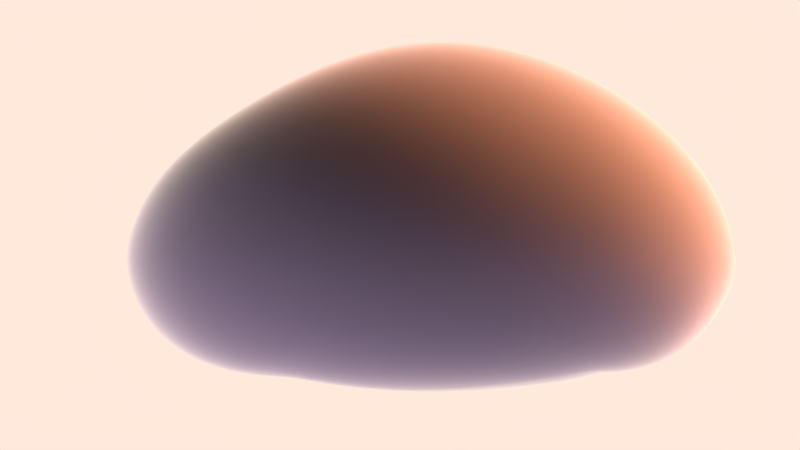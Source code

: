 # Source: Clouds_Finished_BlendFile.blend  (saved by Blender 2.70.0; exported with 4.5.12 LTS)
import bpy
from mathutils import Matrix  # noqa: F401  (used for matrix-valued properties, if any)

bpy.ops.wm.read_factory_settings(use_empty=True)
scene = bpy.context.scene
scene.name = 'Scene'

# ---- collections
col_collection_1 = bpy.data.collections.new('Collection 1'); scene.collection.children.link(col_collection_1)
col_collection_2 = bpy.data.collections.new('Collection 2'); scene.collection.children.link(col_collection_2)
col_collection_2.hide_render = True
col_collection_2.hide_viewport = True

# ---- materials (node trees are filled in below, after node groups)
mat_material = bpy.data.materials.new('Material')
mat_material.alpha_threshold = 0.0
mat_material.roughness = 0.5
mat_material.line_color = (0.0, 0.0, 0.0, 1.0)
mat_material_003 = bpy.data.materials.new('Material.003')
mat_material_003.alpha_threshold = 0.0
mat_material_003.roughness = 0.5
mat_material_003.line_color = (0.0, 0.0, 0.0, 1.0)

# ---- material node trees
mat_material.use_nodes = True; mat_material.node_tree.nodes.clear()
_N = mat_material.node_tree.nodes; _L = mat_material.node_tree.links
n0 = _N.new('ShaderNodeOutputMaterial'); n0.name = 'Material Output'; n0.location = (300, 300)
n1 = _N.new('ShaderNodeVolumeScatter'); n1.name = 'Volume Scatter'; n1.location = (-36, 308)
n1.width = 154
n1.inputs[1].default_value = 5.0
n1.inputs[2].default_value = 0.95
_L.new(n1.outputs[0], n0.inputs[1])
n0.is_active_output = True
mat_material_003.use_nodes = True; mat_material_003.node_tree.nodes.clear()
_N = mat_material_003.node_tree.nodes; _L = mat_material_003.node_tree.links
n0 = _N.new('ShaderNodeOutputMaterial'); n0.name = 'Material Output'; n0.location = (300, 300)
n1 = _N.new('ShaderNodeVolumeScatter'); n1.name = 'Volume Scatter'; n1.location = (-38, 305)
n1.width = 140
n1.inputs[1].default_value = 15.0
n1.inputs[2].default_value = 0.825
_L.new(n1.outputs[0], n0.inputs[1])
n0.is_active_output = True

# ---- world
world_world = bpy.data.worlds.new('World'); scene.world = world_world
world_world.use_nodes = True; world_world.node_tree.nodes.clear()
_N = world_world.node_tree.nodes; _L = world_world.node_tree.links
n0 = _N.new('ShaderNodeOutputWorld'); n0.name = 'World Output'; n0.location = (300, 300)
n1 = _N.new('ShaderNodeBackground'); n1.name = 'Background'; n1.location = (10, 300)
n1.inputs[0].default_value = (1.0, 0.8151, 0.7128, 1.0)
n2 = _N.new('ShaderNodeTexSky'); n2.name = 'Sky Texture'; n2.location = (-190, 300)
n2.sky_type = 'PREETHAM'
n2.sun_direction = (0.05634, -0.8521, 0.5203)
n2.sun_elevation = 1.571
_L.new(n1.outputs[0], n0.inputs[0])
n0.is_active_output = True
world_world.color = (0.05088, 0.05088, 0.05088)
world_world.use_sun_shadow = False
world_world.sun_shadow_jitter_overblur = 0.0
world_world.cycles.sampling_method = 'MANUAL'
world_world.cycles.sample_map_resolution = 256

# ---- cameras
cam_camera = bpy.data.cameras.new('Camera')
cam_camera.clip_end = 100.0
cam_camera.lens = 35.0
cam_camera.sensor_width = 32.0
cam_camera.sensor_height = 18.0
cam_camera.ortho_scale = 7.314
cam_camera.dof.focus_distance = 0.0

# ---- lights
light_lamp_001 = bpy.data.lights.new('Lamp.001', 'SUN')
light_lamp_001.color = (0.8375, 0.5919, 1.0)
light_lamp_001.transmission_factor = 0.0
light_lamp_001.cutoff_distance = 30.0
light_lamp_001.angle = 0.1993
light_lamp_001.energy = 100.0
light_lamp_001.shadow_buffer_clip_start = 1.001
light_lamp_001.shadow_soft_size = 0.1
light_lamp_001.shadow_cascade_max_distance = 1000.0
light_lamp_001.cycles.use_multiple_importance_sampling = False
light_lamp = bpy.data.lights.new('Lamp', 'SUN')
light_lamp.color = (1.0, 0.3231, 0.1558)
light_lamp.transmission_factor = 0.0
light_lamp.cutoff_distance = 30.0
light_lamp.angle = 0.1993
light_lamp.energy = 100.0
light_lamp.shadow_buffer_clip_start = 1.001
light_lamp.shadow_soft_size = 0.1
light_lamp.shadow_cascade_max_distance = 1000.0
light_lamp.cycles.use_multiple_importance_sampling = False
light_lamp_005 = bpy.data.lights.new('Lamp.005', 'SUN')
light_lamp_005.color = (1.0, 0.9278, 0.8704)
light_lamp_005.transmission_factor = 0.0
light_lamp_005.cutoff_distance = 30.0
light_lamp_005.angle = 0.1993
light_lamp_005.energy = 150.0
light_lamp_005.shadow_buffer_clip_start = 1.001
light_lamp_005.shadow_soft_size = 0.1
light_lamp_005.shadow_cascade_max_distance = 1000.0
light_lamp_005.cycles.use_multiple_importance_sampling = False
light_lamp_004 = bpy.data.lights.new('Lamp.004', 'SUN')
light_lamp_004.color = (0.4977, 0.6331, 1.0)
light_lamp_004.transmission_factor = 0.0
light_lamp_004.cutoff_distance = 30.0
light_lamp_004.angle = 0.1993
light_lamp_004.energy = 25.0
light_lamp_004.shadow_buffer_clip_start = 1.001
light_lamp_004.shadow_soft_size = 0.1
light_lamp_004.shadow_cascade_max_distance = 1000.0
light_lamp_004.cycles.use_multiple_importance_sampling = False

# ---- meshes
me_cube = bpy.data.meshes.new('Cube')
me_cube.from_pydata([(0.0375, 1.118e-07, -0.003525), (0.3995, 3.725e-08, -0.008762), (0.03364, -0.335, -0.007143), (-0.3565, 1.64e-07, -0.009629), (0.03477, 0.3507, -0.008753), (0.3721, 0.3201, 0.0005579), (0.3693, -0.2918, 0.004499), (-0.3112, -0.3264, 0.0007248), (-0.3112, 0.3264, 0.0007248), (0.02431, -0.0006185, 0.9473), (0.02488, 0.3344, 0.9009), (-0.2941, -4.183e-08, 0.8818), (0.02391, -0.3507, 0.9019), (0.369, -0.01909, 0.8521), (0.3527, 0.2685, 0.8242), (-0.2861, 0.3264, 0.8463), (-0.2861, -0.3264, 0.8463), (0.3485, -0.3157, 0.829), (0.9237, -0.003848, 0.3059), (0.8669, 0.3192, 0.3106), (0.8506, -0.01426, 0.4936), (0.8639, -0.3346, 0.3142), (0.8723, -0.0004268, 0.1362), (0.8159, 0.3095, 0.1504), (0.8015, 0.2727, 0.4929), (0.797, -0.309, 0.4981), (0.8138, -0.3115, 0.153), (0.01513, -0.7749, 0.3445), (0.3706, -0.6427, 0.3466), (0.01602, -0.7347, 0.5604), (-0.337, -0.8114, 0.3293), (0.0182, -0.7276, 0.1555), (0.3499, -0.6091, 0.1724), (0.3473, -0.6169, 0.5498), (-0.3123, -0.7568, 0.5355), (-0.3105, -0.7553, 0.1574), (-1.094, 1.87e-07, 0.3179), (-0.9427, -0.3507, 0.3168), (-0.9579, 1.383e-07, 0.5205), (-0.9427, 0.3507, 0.3168), (-1.01, 1.95e-07, 0.1367), (-0.8808, -0.3264, 0.1503), (-0.8422, -0.3264, 0.5111), (-0.8422, 0.3264, 0.5111), (-0.8808, 0.3264, 0.1503), (0.02286, 0.8736, 0.3336), (0.3853, 0.7848, 0.3263), (0.02484, 0.8187, 0.146), (-0.3364, 0.8194, 0.3285), (0.02298, 0.8048, 0.5508), (0.3612, 0.7076, 0.5311), (0.3621, 0.7451, 0.1554), (-0.3099, 0.7639, 0.1565), (-0.3118, 0.7639, 0.5347), (0.6509, 0.2915, 0.04109), (0.6972, -6.371e-06, 0.01843), (0.6488, -0.2811, 0.0439), (0.3415, 0.5877, 0.04177), (0.02912, 0.6432, 0.02083), (-0.2818, 0.599, 0.04248), (0.6452, 0.5688, 0.1624), (0.6886, 0.5944, 0.3169), (0.6411, 0.5235, 0.502), (0.3334, -0.4948, 0.05314), (0.02476, -0.5826, 0.02703), (-0.2821, -0.5954, 0.04285), (0.6362, -0.4995, 0.1745), (0.6779, -0.5348, 0.3311), (0.6295, -0.5, 0.5169), (-0.6636, -0.3021, 0.03978), (-0.7549, 1.907e-07, 0.01583), (-0.6636, 0.3021, 0.03978), (-0.6069, -0.599, 0.1637), (-0.6521, -0.6432, 0.3198), (-0.5983, -0.599, 0.5108), (-0.6069, 0.599, 0.1637), (-0.6521, 0.6432, 0.3198), (-0.5983, 0.599, 0.5108), (0.6264, 0.2307, 0.6709), (0.661, -0.02645, 0.6808), (0.6209, -0.2852, 0.6772), (0.3361, 0.5295, 0.7193), (0.0242, 0.62, 0.7587), (-0.2838, 0.599, 0.7276), (0.3266, -0.5241, 0.7314), (0.02029, -0.6079, 0.7638), (-0.2838, -0.5987, 0.7276), (-0.5855, -0.3021, 0.6986), (-0.6366, 6.936e-08, 0.7152), (-0.5855, 0.3021, 0.6986), (0.5562, 0.4878, 0.08433), (0.549, -0.4262, 0.0942), (-0.5141, -0.5093, 0.08512), (-0.5141, 0.5093, 0.08512), (0.5455, 0.422, 0.6393), (0.5353, -0.439, 0.652), (-0.4887, -0.5093, 0.656), (-0.4887, 0.5093, 0.656)], [], [(0, 4, 5, 1), (1, 5, 54, 55), (4, 58, 57, 5), (5, 57, 90, 54), (0, 1, 6, 2), (2, 6, 63, 64), (1, 55, 56, 6), (6, 56, 91, 63), (0, 2, 7, 3), (3, 7, 69, 70), (2, 64, 65, 7), (7, 65, 92, 69), (0, 3, 8, 4), (4, 8, 59, 58), (3, 70, 71, 8), (8, 71, 93, 59), (9, 13, 14, 10), (10, 14, 81, 82), (13, 79, 78, 14), (14, 78, 94, 81), (9, 10, 15, 11), (11, 15, 89, 88), (10, 82, 83, 15), (15, 83, 97, 89), (9, 11, 16, 12), (12, 16, 86, 85), (11, 88, 87, 16), (16, 87, 96, 86), (9, 12, 17, 13), (13, 17, 80, 79), (12, 85, 84, 17), (17, 84, 95, 80), (18, 22, 23, 19), (19, 23, 60, 61), (22, 55, 54, 23), (23, 54, 90, 60), (18, 19, 24, 20), (20, 24, 78, 79), (19, 61, 62, 24), (24, 62, 94, 78), (18, 20, 25, 21), (21, 25, 68, 67), (20, 79, 80, 25), (25, 80, 95, 68), (18, 21, 26, 22), (22, 26, 56, 55), (21, 67, 66, 26), (26, 66, 91, 56), (27, 31, 32, 28), (28, 32, 66, 67), (31, 64, 63, 32), (32, 63, 91, 66), (27, 28, 33, 29), (29, 33, 84, 85), (28, 67, 68, 33), (33, 68, 95, 84), (27, 29, 34, 30), (30, 34, 74, 73), (29, 85, 86, 34), (34, 86, 96, 74), (27, 30, 35, 31), (31, 35, 65, 64), (30, 73, 72, 35), (35, 72, 92, 65), (36, 40, 41, 37), (37, 41, 72, 73), (40, 70, 69, 41), (41, 69, 92, 72), (36, 37, 42, 38), (38, 42, 87, 88), (37, 73, 74, 42), (42, 74, 96, 87), (36, 38, 43, 39), (39, 43, 77, 76), (38, 88, 89, 43), (43, 89, 97, 77), (36, 39, 44, 40), (40, 44, 71, 70), (39, 76, 75, 44), (44, 75, 93, 71), (45, 49, 50, 46), (46, 50, 62, 61), (49, 82, 81, 50), (50, 81, 94, 62), (45, 46, 51, 47), (47, 51, 57, 58), (46, 61, 60, 51), (51, 60, 90, 57), (45, 47, 52, 48), (48, 52, 75, 76), (47, 58, 59, 52), (52, 59, 93, 75), (45, 48, 53, 49), (49, 53, 83, 82), (48, 76, 77, 53), (53, 77, 97, 83)])
me_cube.polygons.foreach_set('use_smooth', [True] * 96)
me_cube.materials.append(mat_material)
me_cube.use_remesh_preserve_volume = False
me_cube.use_remesh_preserve_attributes = False
me_cube.use_mirror_vertex_groups = False
me_cube.update()
me_cube_004 = bpy.data.meshes.new('Cube.004')
me_cube_004.from_pydata([(-0.8785, 0.0, -0.5424), (-0.8194, 0.0, 0.1268), (-0.8194, 0.3507, -0.5417), (-0.8194, 0.0, -1.256), (-0.8194, -0.3507, -0.5417), (-0.7639, -0.3264, 0.07848), (-0.7639, 0.3264, 0.07848), (-0.7639, 0.3264, -1.207), (-0.7639, -0.3264, -1.207), (0.0, 0.8785, -0.5424), (0.0, 0.8194, 0.1268), (0.3507, 0.8194, -0.5417), (0.0, 0.8194, -1.256), (-0.3507, 0.8194, -0.5417), (-0.3264, 0.7639, 0.07848), (0.3264, 0.7639, 0.07848), (0.3264, 0.7639, -1.207), (-0.3264, 0.7639, -1.207), (0.8785, 0.0, -0.5424), (0.8194, 0.0, 0.1268), (0.8194, -0.3507, -0.5417), (0.8194, 0.0, -1.256), (0.8194, 0.3507, -0.5417), (0.7639, 0.3264, 0.07848), (0.7639, -0.3264, 0.07848), (0.7639, -0.3264, -1.207), (0.7639, 0.3264, -1.207), (0.0, -0.8785, -0.5424), (0.0, -0.8194, 0.1268), (-0.3507, -0.8194, -0.5417), (0.0, -0.8194, -1.256), (0.3507, -0.8194, -0.5417), (0.3264, -0.7639, 0.07848), (-0.3264, -0.7639, 0.07848), (-0.3264, -0.7639, -1.207), (0.3264, -0.7639, -1.207), (0.0, 0.0, -2.264), (-2.041, 0.0, -2.083), (0.0, 2.041, -2.083), (2.041, 0.0, -2.083), (0.0, -2.041, -2.083), (-1.61, -1.61, -1.942), (-1.61, 1.61, -1.942), (1.61, 1.61, -1.942), (1.61, -1.61, -1.942), (0.0, 0.0, 0.8409), (0.3507, 0.0, 0.7726), (0.0, 0.3507, 0.7726), (-0.3507, 0.0, 0.7726), (0.0, -0.3507, 0.7726), (0.3264, -0.3264, 0.7048), (0.3264, 0.3264, 0.7048), (-0.3264, 0.3264, 0.7048), (-0.3264, -0.3264, 0.7048), (-0.599, -0.599, -1.154), (-0.6432, -0.6432, -0.5372), (-0.599, -0.599, 0.03186), (-0.599, -0.3021, 0.4955), (-0.6432, 0.0, 0.5567), (-0.599, 0.3021, 0.4955), (-0.599, 0.599, 0.03186), (-0.6432, 0.6432, -0.5372), (-0.599, 0.599, -1.154), (-1.499, 0.7559, -1.598), (-1.895, 0.0, -1.651), (-1.499, -0.7559, -1.598), (-0.3021, 0.599, 0.4955), (0.0, 0.6432, 0.5567), (0.3021, 0.599, 0.4955), (0.599, 0.599, 0.03186), (0.6432, 0.6432, -0.5372), (0.599, 0.599, -1.154), (0.7559, 1.499, -1.598), (0.0, 1.895, -1.651), (-0.7559, 1.499, -1.598), (0.599, 0.3021, 0.4955), (0.6432, 0.0, 0.5567), (0.599, -0.3021, 0.4955), (0.599, -0.599, 0.03186), (0.6432, -0.6432, -0.5372), (0.599, -0.599, -1.154), (1.499, -0.7559, -1.598), (1.895, 0.0, -1.651), (1.499, 0.7559, -1.598), (0.3021, -0.599, 0.4955), (0.0, -0.6432, 0.5567), (-0.3021, -0.599, 0.4955), (-0.7559, -1.499, -1.598), (0.0, -1.895, -1.651), (0.7559, -1.499, -1.598), (-0.8772, -0.8772, -1.514), (-0.8772, 0.8772, -1.514), (0.8772, 0.8772, -1.514), (0.8772, -0.8772, -1.514), (-0.5093, -0.5093, 0.3621), (-0.5093, 0.5093, 0.3621), (0.5093, 0.5093, 0.3621), (0.5093, -0.5093, 0.3621)], [], [(0, 4, 5, 1), (1, 5, 57, 58), (4, 55, 56, 5), (5, 56, 94, 57), (0, 1, 6, 2), (2, 6, 60, 61), (1, 58, 59, 6), (6, 59, 95, 60), (0, 2, 7, 3), (3, 7, 63, 64), (2, 61, 62, 7), (7, 62, 91, 63), (0, 3, 8, 4), (4, 8, 54, 55), (3, 64, 65, 8), (8, 65, 90, 54), (9, 13, 14, 10), (10, 14, 66, 67), (13, 61, 60, 14), (14, 60, 95, 66), (9, 10, 15, 11), (11, 15, 69, 70), (10, 67, 68, 15), (15, 68, 96, 69), (9, 11, 16, 12), (12, 16, 72, 73), (11, 70, 71, 16), (16, 71, 92, 72), (9, 12, 17, 13), (13, 17, 62, 61), (12, 73, 74, 17), (17, 74, 91, 62), (18, 22, 23, 19), (19, 23, 75, 76), (22, 70, 69, 23), (23, 69, 96, 75), (18, 19, 24, 20), (20, 24, 78, 79), (19, 76, 77, 24), (24, 77, 97, 78), (18, 20, 25, 21), (21, 25, 81, 82), (20, 79, 80, 25), (25, 80, 93, 81), (18, 21, 26, 22), (22, 26, 71, 70), (21, 82, 83, 26), (26, 83, 92, 71), (27, 31, 32, 28), (28, 32, 84, 85), (31, 79, 78, 32), (32, 78, 97, 84), (27, 28, 33, 29), (29, 33, 56, 55), (28, 85, 86, 33), (33, 86, 94, 56), (27, 29, 34, 30), (30, 34, 87, 88), (29, 55, 54, 34), (34, 54, 90, 87), (27, 30, 35, 31), (31, 35, 80, 79), (30, 88, 89, 35), (35, 89, 93, 80), (36, 40, 41, 37), (37, 41, 65, 64), (40, 88, 87, 41), (41, 87, 90, 65), (36, 37, 42, 38), (38, 42, 74, 73), (37, 64, 63, 42), (42, 63, 91, 74), (36, 38, 43, 39), (39, 43, 83, 82), (38, 73, 72, 43), (43, 72, 92, 83), (36, 39, 44, 40), (40, 44, 89, 88), (39, 82, 81, 44), (44, 81, 93, 89), (45, 49, 50, 46), (46, 50, 77, 76), (49, 85, 84, 50), (50, 84, 97, 77), (45, 46, 51, 47), (47, 51, 68, 67), (46, 76, 75, 51), (51, 75, 96, 68), (45, 47, 52, 48), (48, 52, 59, 58), (47, 67, 66, 52), (52, 66, 95, 59), (45, 48, 53, 49), (49, 53, 86, 85), (48, 58, 57, 53), (53, 57, 94, 86)])
me_cube_004.polygons.foreach_set('use_smooth', [True] * 96)
me_cube_004.materials.append(mat_material_003)
me_cube_004.use_remesh_preserve_volume = False
me_cube_004.use_remesh_preserve_attributes = False
me_cube_004.use_mirror_vertex_groups = False
me_cube_004.update()

# ---- objects
ob_lamp_001 = bpy.data.objects.new('Lamp.001', light_lamp_001)
ob_cube = bpy.data.objects.new('Cube', me_cube)
ob_lamp = bpy.data.objects.new('Lamp', light_lamp)
ob_camera = bpy.data.objects.new('Camera', cam_camera)
ob_lamp_003 = bpy.data.objects.new('Lamp.003', light_lamp_005)
ob_lamp_002 = bpy.data.objects.new('Lamp.002', light_lamp_004)
ob_cube_001 = bpy.data.objects.new('Cube.001', me_cube_004)

# ---- transforms, parenting, visibility, modifiers, constraints
ob_lamp_001.location = (-1.863, -1.508, -2.233)
ob_lamp_001.rotation_euler = (3.483, -0.3992, 2.804)
ob_lamp_001.lock_rotations_4d = False
ob_lamp_001.empty_display_type = 'ARROWS'
ob_lamp_001.color = (0.0, 0.0, 0.0, 0.0)
ob_lamp_001.lineart.crease_threshold = 0.0
ob_cube.location = (0.0, 0.0, 0.0)
ob_cube.lock_rotations_4d = False
ob_cube.empty_display_type = 'ARROWS'
ob_cube.lineart.crease_threshold = 0.0
_vg = ob_cube.vertex_groups.new(name='Group')
for _i, _w in zip([0, 1, 2, 3, 4, 5, 6, 7, 8, 9, 10, 11, 12, 13, 14, 15, 16, 17, 18, 19, 20, 21, 22, 23, 24, 25, 26, 27, 28, 29, 30, 31, 32, 33, 34, 35, 36, 37, 38, 39, 40, 41, 42, 43, 44, 45, 46, 47, 48, 49, 50, 51, 52, 53, 54, 55, 56, 57, 58, 59, 60, 61, 62, 63, 64, 65, 66, 67, 68, 69, 70, 71, 72, 73, 74, 75, 76, 77, 78, 79, 80, 81, 82, 83, 84, 85, 86, 87, 88, 89, 90, 91, 92, 93, 94, 95, 96, 97], [0.5, 0.5, 0.5, 0.5, 0.5, 0.5, 0.5, 0.5, 0.5, 1.0, 1.0, 1.0, 1.0, 1.0, 1.0, 1.0, 1.0, 1.0, 1.0, 1.0, 1.0, 1.0, 0.75, 0.75, 1.0, 1.0, 0.75, 1.0, 1.0, 1.0, 1.0, 0.75, 0.75, 1.0, 1.0, 0.75, 1.0, 1.0, 1.0, 1.0, 0.75, 0.75, 1.0, 1.0, 0.75, 1.0, 1.0, 0.75, 1.0, 1.0, 1.0, 0.75, 0.75, 1.0, 0.5, 0.5, 0.5, 0.5, 0.5, 0.5, 0.75, 1.0, 1.0, 0.5, 0.5, 0.5, 0.75, 1.0, 1.0, 0.5, 0.5, 0.5, 0.75, 1.0, 1.0, 0.75, 1.0, 1.0, 1.0, 1.0, 1.0, 1.0, 1.0, 1.0, 1.0, 1.0, 1.0, 1.0, 1.0, 1.0, 0.5, 0.5, 0.5, 0.5, 1.0, 1.0, 1.0, 1.0]): _vg.add([_i], _w, 'REPLACE')
_m = ob_cube.modifiers.new('Subsurf', 'SUBSURF')
_m.uv_smooth = 'PRESERVE_CORNERS'
_m.quality = 2
_m.levels = 2
_m.show_only_control_edges = False
_m = ob_cube.modifiers.new('Displace', 'DISPLACE')
_m.vertex_group = 'Group'
_m.strength = 0.5
_m = ob_cube.modifiers.new('Subsurf.001', 'SUBSURF')
_m.uv_smooth = 'PRESERVE_CORNERS'
_m.quality = 2
_m.levels = 2
_m.show_only_control_edges = False
_m.use_creases = False
_m = ob_cube.modifiers.new('Displace.001', 'DISPLACE')
_m.vertex_group = 'Group'
_m.strength = 0.3
ob_lamp.location = (3.936, 2.021, 3.14)
ob_lamp.rotation_euler = (1.008, 0.1957, 1.908)
ob_lamp.lock_rotations_4d = False
ob_lamp.empty_display_type = 'ARROWS'
ob_lamp.color = (0.0, 0.0, 0.0, 0.0)
ob_lamp.lineart.crease_threshold = 0.0
ob_camera.location = (-0.1803, -4.023, 0.4972)
ob_camera.rotation_euler = (1.571, -0.0, 0.0)
ob_camera.scale = (1.0, 1.0, 1.0)
ob_camera.lock_rotations_4d = False
ob_camera.empty_display_type = 'ARROWS'
ob_camera.color = (0.0, 0.0, 0.0, 0.0)
ob_camera.display_type = 'WIRE'
ob_camera.lineart.crease_threshold = 0.0
ob_lamp_003.location = (-1.976, -1.336, 1.652)
ob_lamp_003.rotation_euler = (1.008, 0.1957, -1.114)
ob_lamp_003.lock_rotations_4d = False
ob_lamp_003.empty_display_type = 'ARROWS'
ob_lamp_003.color = (0.0, 0.0, 0.0, 0.0)
ob_lamp_003.lineart.crease_threshold = 0.0
ob_lamp_002.location = (4.749, 1.095, -1.337)
ob_lamp_002.rotation_euler = (3.935, -1.192, -0.5707)
ob_lamp_002.lock_rotations_4d = False
ob_lamp_002.empty_display_type = 'ARROWS'
ob_lamp_002.color = (0.0, 0.0, 0.0, 0.0)
ob_lamp_002.lineart.crease_threshold = 0.0
ob_cube_001.location = (-0.1747, -1.502e-07, 0.9221)
ob_cube_001.scale = (0.535, 0.535, 0.535)
ob_cube_001.lineart.crease_threshold = 0.0
_m = ob_cube_001.modifiers.new('Subsurf', 'SUBSURF')
_m.uv_smooth = 'PRESERVE_CORNERS'
_m.quality = 2
_m.levels = 2
_m.show_only_control_edges = False
_m = ob_cube_001.modifiers.new('Displace', 'DISPLACE')
_m = ob_cube_001.modifiers.new('Subsurf.001', 'SUBSURF')
_m.uv_smooth = 'PRESERVE_CORNERS'
_m.quality = 2
_m.levels = 2
_m.show_only_control_edges = False
_m.use_creases = False
_m = ob_cube_001.modifiers.new('Displace.001', 'DISPLACE')
_m.strength = 0.3

# ---- collection membership
col_collection_1.objects.link(ob_lamp_001)
col_collection_1.objects.link(ob_cube)
col_collection_1.objects.link(ob_lamp)
col_collection_1.objects.link(ob_camera)
col_collection_2.objects.link(ob_lamp_003)
col_collection_2.objects.link(ob_lamp_002)
col_collection_2.objects.link(ob_cube_001)

# ---- scene / render settings (as saved in the file)
scene.camera = ob_camera
scene.frame_start = 1; scene.frame_end = 250; scene.frame_set(1)
scene.render.engine = 'CYCLES'
scene.render.resolution_percentage = 50
scene.render.dither_intensity = 0.0
scene.render.use_border = True
scene.render.border_min_x = 0.1351
scene.render.border_min_y = 0.00808
scene.render.border_max_x = 0.8556
scene.render.border_max_y = 0.9559
scene.cycles.use_denoising = False
scene.cycles.samples = 10
scene.cycles.sampling_pattern = 'TABULATED_SOBOL'
scene.cycles.light_sampling_threshold = 0.0
scene.cycles.use_adaptive_sampling = False
scene.cycles.use_light_tree = False
scene.cycles.blur_glossy = 0.0
scene.cycles.pixel_filter_type = 'GAUSSIAN'
scene.cycles.sample_clamp_indirect = 0.0
scene.view_settings.view_transform = 'Standard'
bpy.context.view_layer.update()
